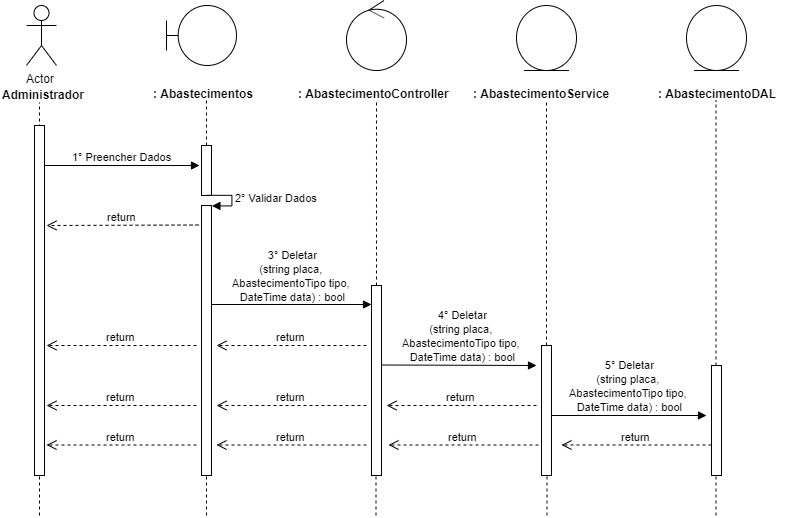

The diagram above was exported from draw.io. Its source (the exported page's mxGraphModel, read from the mxfile embedded in the PNG):
<mxGraphModel dx="1304" dy="509" grid="1" gridSize="10" guides="1" tooltips="1" connect="1" arrows="1" fold="1" page="1" pageScale="1" pageWidth="827" pageHeight="1169" math="0" shadow="0">
  <root>
    <mxCell id="0" />
    <mxCell id="1" parent="0" />
    <mxCell id="0rl8sCd2smoYntP0GRUY-1" value="Actor" style="shape=umlActor;verticalLabelPosition=bottom;labelBackgroundColor=#ffffff;verticalAlign=top;html=1;" parent="1" vertex="1">
      <mxGeometry x="120" y="40" width="30" height="60" as="geometry" />
    </mxCell>
    <mxCell id="0rl8sCd2smoYntP0GRUY-3" value="&lt;b&gt;Administrador&lt;/b&gt;" style="text;html=1;resizable=0;points=[];autosize=1;align=left;verticalAlign=top;spacingTop=-4;" parent="1" vertex="1">
      <mxGeometry x="94" y="120" width="100" height="20" as="geometry" />
    </mxCell>
    <mxCell id="0rl8sCd2smoYntP0GRUY-4" value="" style="endArrow=none;dashed=1;html=1;entryX=0.511;entryY=1.25;entryDx=0;entryDy=0;entryPerimeter=0;" parent="1" edge="1">
      <mxGeometry width="50" height="50" relative="1" as="geometry">
        <mxPoint x="133" y="480" as="sourcePoint" />
        <mxPoint x="132.99" y="137" as="targetPoint" />
      </mxGeometry>
    </mxCell>
    <mxCell id="0rl8sCd2smoYntP0GRUY-8" value="" style="shape=umlBoundary;whiteSpace=wrap;html=1;" parent="1" vertex="1">
      <mxGeometry x="260" y="40" width="70" height="60" as="geometry" />
    </mxCell>
    <mxCell id="0rl8sCd2smoYntP0GRUY-11" value="&lt;b&gt;: Abastecimentos&lt;/b&gt;" style="text;html=1;" parent="1" vertex="1">
      <mxGeometry x="245" y="115" width="150" height="30" as="geometry" />
    </mxCell>
    <mxCell id="0rl8sCd2smoYntP0GRUY-12" value="" style="endArrow=none;dashed=1;html=1;entryX=0.511;entryY=1.25;entryDx=0;entryDy=0;entryPerimeter=0;" parent="1" source="0rl8sCd2smoYntP0GRUY-24" edge="1">
      <mxGeometry width="50" height="50" relative="1" as="geometry">
        <mxPoint x="300" y="480" as="sourcePoint" />
        <mxPoint x="299.99" y="135" as="targetPoint" />
      </mxGeometry>
    </mxCell>
    <mxCell id="0rl8sCd2smoYntP0GRUY-13" value="" style="ellipse;shape=umlControl;whiteSpace=wrap;html=1;" parent="1" vertex="1">
      <mxGeometry x="440" y="35" width="60" height="70" as="geometry" />
    </mxCell>
    <mxCell id="0rl8sCd2smoYntP0GRUY-14" value="&lt;b&gt;: AbastecimentoController&lt;/b&gt;" style="text;html=1;" parent="1" vertex="1">
      <mxGeometry x="390" y="115" width="150" height="30" as="geometry" />
    </mxCell>
    <mxCell id="0rl8sCd2smoYntP0GRUY-15" value="" style="endArrow=none;dashed=1;html=1;entryX=0.511;entryY=1.25;entryDx=0;entryDy=0;entryPerimeter=0;" parent="1" source="0rl8sCd2smoYntP0GRUY-33" edge="1">
      <mxGeometry width="50" height="50" relative="1" as="geometry">
        <mxPoint x="470" y="480" as="sourcePoint" />
        <mxPoint x="469.99" y="135" as="targetPoint" />
      </mxGeometry>
    </mxCell>
    <mxCell id="0rl8sCd2smoYntP0GRUY-16" value="" style="ellipse;shape=umlEntity;whiteSpace=wrap;html=1;" parent="1" vertex="1">
      <mxGeometry x="610" y="40" width="60" height="65" as="geometry" />
    </mxCell>
    <mxCell id="0rl8sCd2smoYntP0GRUY-17" value="&lt;b&gt;: AbastecimentoService&lt;/b&gt;" style="text;html=1;" parent="1" vertex="1">
      <mxGeometry x="565" y="115" width="150" height="30" as="geometry" />
    </mxCell>
    <mxCell id="0rl8sCd2smoYntP0GRUY-18" value="" style="ellipse;shape=umlEntity;whiteSpace=wrap;html=1;" parent="1" vertex="1">
      <mxGeometry x="780" y="40" width="60" height="65" as="geometry" />
    </mxCell>
    <mxCell id="0rl8sCd2smoYntP0GRUY-19" value="&lt;b&gt;: AbastecimentoDAL&lt;/b&gt;" style="text;html=1;" parent="1" vertex="1">
      <mxGeometry x="750" y="115" width="150" height="30" as="geometry" />
    </mxCell>
    <mxCell id="0rl8sCd2smoYntP0GRUY-20" value="" style="endArrow=none;dashed=1;html=1;entryX=0.511;entryY=1.25;entryDx=0;entryDy=0;entryPerimeter=0;" parent="1" source="0rl8sCd2smoYntP0GRUY-40" edge="1">
      <mxGeometry width="50" height="50" relative="1" as="geometry">
        <mxPoint x="640" y="479" as="sourcePoint" />
        <mxPoint x="639.99" y="134" as="targetPoint" />
      </mxGeometry>
    </mxCell>
    <mxCell id="0rl8sCd2smoYntP0GRUY-21" value="" style="endArrow=none;dashed=1;html=1;entryX=0.511;entryY=1.25;entryDx=0;entryDy=0;entryPerimeter=0;" parent="1" source="0rl8sCd2smoYntP0GRUY-45" edge="1">
      <mxGeometry width="50" height="50" relative="1" as="geometry">
        <mxPoint x="809.5" y="480" as="sourcePoint" />
        <mxPoint x="809.49" y="135" as="targetPoint" />
      </mxGeometry>
    </mxCell>
    <mxCell id="0rl8sCd2smoYntP0GRUY-22" value="1° Preencher Dados" style="html=1;verticalAlign=bottom;endArrow=block;" parent="1" source="0rl8sCd2smoYntP0GRUY-37" edge="1">
      <mxGeometry width="80" relative="1" as="geometry">
        <mxPoint x="133" y="200" as="sourcePoint" />
        <mxPoint x="293" y="200" as="targetPoint" />
        <mxPoint as="offset" />
      </mxGeometry>
    </mxCell>
    <mxCell id="0rl8sCd2smoYntP0GRUY-24" value="" style="html=1;points=[];perimeter=orthogonalPerimeter;" parent="1" vertex="1">
      <mxGeometry x="295" y="180" width="10" height="50" as="geometry" />
    </mxCell>
    <mxCell id="0rl8sCd2smoYntP0GRUY-25" value="" style="endArrow=none;dashed=1;html=1;entryX=0.511;entryY=1.25;entryDx=0;entryDy=0;entryPerimeter=0;" parent="1" source="0rl8sCd2smoYntP0GRUY-26" target="0rl8sCd2smoYntP0GRUY-24" edge="1">
      <mxGeometry width="50" height="50" relative="1" as="geometry">
        <mxPoint x="300" y="480" as="sourcePoint" />
        <mxPoint x="299.99" y="135" as="targetPoint" />
      </mxGeometry>
    </mxCell>
    <mxCell id="0rl8sCd2smoYntP0GRUY-27" value="2° Validar Dados" style="edgeStyle=orthogonalEdgeStyle;html=1;align=left;spacingLeft=2;endArrow=block;rounded=0;entryX=1;entryY=0;" parent="1" target="0rl8sCd2smoYntP0GRUY-26" edge="1">
      <mxGeometry relative="1" as="geometry">
        <mxPoint x="300" y="230" as="sourcePoint" />
        <Array as="points">
          <mxPoint x="325" y="230" />
        </Array>
      </mxGeometry>
    </mxCell>
    <mxCell id="0rl8sCd2smoYntP0GRUY-26" value="" style="html=1;points=[];perimeter=orthogonalPerimeter;" parent="1" vertex="1">
      <mxGeometry x="295" y="240" width="10" height="270" as="geometry" />
    </mxCell>
    <mxCell id="0rl8sCd2smoYntP0GRUY-29" value="return" style="html=1;verticalAlign=bottom;endArrow=open;dashed=1;endSize=8;" parent="1" edge="1">
      <mxGeometry relative="1" as="geometry">
        <mxPoint x="292" y="259.5" as="sourcePoint" />
        <mxPoint x="140" y="260" as="targetPoint" />
      </mxGeometry>
    </mxCell>
    <mxCell id="0rl8sCd2smoYntP0GRUY-30" value="" style="html=1;verticalAlign=bottom;endArrow=block;" parent="1" edge="1">
      <mxGeometry width="80" relative="1" as="geometry">
        <mxPoint x="305" y="339" as="sourcePoint" />
        <mxPoint x="465" y="339" as="targetPoint" />
      </mxGeometry>
    </mxCell>
    <mxCell id="0rl8sCd2smoYntP0GRUY-31" value="&lt;div&gt;&lt;/div&gt;&lt;span style=&quot;font-size: 11px&quot;&gt;3° Deletar&lt;br&gt;(string placa, &lt;br&gt;AbastecimentoTipo tipo, &lt;br&gt;DateTime data) : bool&lt;/span&gt;" style="text;html=1;resizable=0;points=[];autosize=1;align=center;verticalAlign=top;spacingTop=-4;" parent="1" vertex="1">
      <mxGeometry x="320" y="280" width="130" height="60" as="geometry" />
    </mxCell>
    <mxCell id="0rl8sCd2smoYntP0GRUY-33" value="" style="html=1;points=[];perimeter=orthogonalPerimeter;" parent="1" vertex="1">
      <mxGeometry x="465" y="320" width="10" height="190" as="geometry" />
    </mxCell>
    <mxCell id="0rl8sCd2smoYntP0GRUY-35" value="return" style="html=1;verticalAlign=bottom;endArrow=open;dashed=1;endSize=8;" parent="1" edge="1">
      <mxGeometry relative="1" as="geometry">
        <mxPoint x="460" y="380" as="sourcePoint" />
        <mxPoint x="310" y="380" as="targetPoint" />
      </mxGeometry>
    </mxCell>
    <mxCell id="0rl8sCd2smoYntP0GRUY-36" value="return" style="html=1;verticalAlign=bottom;endArrow=open;dashed=1;endSize=8;" parent="1" edge="1">
      <mxGeometry relative="1" as="geometry">
        <mxPoint x="290" y="380" as="sourcePoint" />
        <mxPoint x="140" y="380" as="targetPoint" />
      </mxGeometry>
    </mxCell>
    <mxCell id="0rl8sCd2smoYntP0GRUY-37" value="" style="html=1;points=[];perimeter=orthogonalPerimeter;" parent="1" vertex="1">
      <mxGeometry x="128" y="160" width="10" height="350" as="geometry" />
    </mxCell>
    <mxCell id="0rl8sCd2smoYntP0GRUY-39" value="" style="html=1;verticalAlign=bottom;endArrow=block;" parent="1" edge="1">
      <mxGeometry width="80" relative="1" as="geometry">
        <mxPoint x="475" y="399.5" as="sourcePoint" />
        <mxPoint x="630" y="400" as="targetPoint" />
      </mxGeometry>
    </mxCell>
    <mxCell id="0rl8sCd2smoYntP0GRUY-40" value="" style="html=1;points=[];perimeter=orthogonalPerimeter;" parent="1" vertex="1">
      <mxGeometry x="635" y="380" width="10" height="130" as="geometry" />
    </mxCell>
    <mxCell id="0rl8sCd2smoYntP0GRUY-42" value="return" style="html=1;verticalAlign=bottom;endArrow=open;dashed=1;endSize=8;" parent="1" edge="1">
      <mxGeometry relative="1" as="geometry">
        <mxPoint x="630" y="440" as="sourcePoint" />
        <mxPoint x="480" y="440" as="targetPoint" />
      </mxGeometry>
    </mxCell>
    <mxCell id="0rl8sCd2smoYntP0GRUY-43" value="return" style="html=1;verticalAlign=bottom;endArrow=open;dashed=1;endSize=8;" parent="1" edge="1">
      <mxGeometry relative="1" as="geometry">
        <mxPoint x="460" y="440" as="sourcePoint" />
        <mxPoint x="310" y="440" as="targetPoint" />
      </mxGeometry>
    </mxCell>
    <mxCell id="0rl8sCd2smoYntP0GRUY-44" value="return" style="html=1;verticalAlign=bottom;endArrow=open;dashed=1;endSize=8;" parent="1" edge="1">
      <mxGeometry relative="1" as="geometry">
        <mxPoint x="290" y="440" as="sourcePoint" />
        <mxPoint x="140" y="440" as="targetPoint" />
      </mxGeometry>
    </mxCell>
    <mxCell id="0rl8sCd2smoYntP0GRUY-45" value="" style="html=1;points=[];perimeter=orthogonalPerimeter;" parent="1" vertex="1">
      <mxGeometry x="805" y="400" width="10" height="110" as="geometry" />
    </mxCell>
    <mxCell id="0rl8sCd2smoYntP0GRUY-49" value="" style="html=1;verticalAlign=bottom;endArrow=block;" parent="1" edge="1">
      <mxGeometry width="80" relative="1" as="geometry">
        <mxPoint x="645" y="450" as="sourcePoint" />
        <mxPoint x="800" y="450" as="targetPoint" />
      </mxGeometry>
    </mxCell>
    <mxCell id="0rl8sCd2smoYntP0GRUY-50" value="return" style="html=1;verticalAlign=bottom;endArrow=open;dashed=1;endSize=8;" parent="1" edge="1">
      <mxGeometry relative="1" as="geometry">
        <mxPoint x="805" y="479.5" as="sourcePoint" />
        <mxPoint x="655" y="479.5" as="targetPoint" />
      </mxGeometry>
    </mxCell>
    <mxCell id="0rl8sCd2smoYntP0GRUY-51" value="return" style="html=1;verticalAlign=bottom;endArrow=open;dashed=1;endSize=8;" parent="1" edge="1">
      <mxGeometry relative="1" as="geometry">
        <mxPoint x="632" y="479.5" as="sourcePoint" />
        <mxPoint x="482" y="479.5" as="targetPoint" />
      </mxGeometry>
    </mxCell>
    <mxCell id="0rl8sCd2smoYntP0GRUY-52" value="return" style="html=1;verticalAlign=bottom;endArrow=open;dashed=1;endSize=8;" parent="1" edge="1">
      <mxGeometry relative="1" as="geometry">
        <mxPoint x="460" y="479.5" as="sourcePoint" />
        <mxPoint x="310" y="479.5" as="targetPoint" />
      </mxGeometry>
    </mxCell>
    <mxCell id="0rl8sCd2smoYntP0GRUY-53" value="return" style="html=1;verticalAlign=bottom;endArrow=open;dashed=1;endSize=8;" parent="1" edge="1">
      <mxGeometry relative="1" as="geometry">
        <mxPoint x="290" y="479.5" as="sourcePoint" />
        <mxPoint x="140" y="479.5" as="targetPoint" />
      </mxGeometry>
    </mxCell>
    <mxCell id="0rl8sCd2smoYntP0GRUY-60" value="" style="endArrow=none;dashed=1;html=1;" parent="1" edge="1">
      <mxGeometry width="50" height="50" relative="1" as="geometry">
        <mxPoint x="133" y="550" as="sourcePoint" />
        <mxPoint x="133" y="510" as="targetPoint" />
      </mxGeometry>
    </mxCell>
    <mxCell id="0rl8sCd2smoYntP0GRUY-61" value="" style="endArrow=none;dashed=1;html=1;" parent="1" edge="1">
      <mxGeometry width="50" height="50" relative="1" as="geometry">
        <mxPoint x="300" y="550" as="sourcePoint" />
        <mxPoint x="300" y="510" as="targetPoint" />
      </mxGeometry>
    </mxCell>
    <mxCell id="0rl8sCd2smoYntP0GRUY-62" value="" style="endArrow=none;dashed=1;html=1;" parent="1" edge="1">
      <mxGeometry width="50" height="50" relative="1" as="geometry">
        <mxPoint x="469.5" y="550" as="sourcePoint" />
        <mxPoint x="469.5" y="510" as="targetPoint" />
      </mxGeometry>
    </mxCell>
    <mxCell id="0rl8sCd2smoYntP0GRUY-63" value="" style="endArrow=none;dashed=1;html=1;" parent="1" edge="1">
      <mxGeometry width="50" height="50" relative="1" as="geometry">
        <mxPoint x="640.5" y="550" as="sourcePoint" />
        <mxPoint x="640.5" y="510" as="targetPoint" />
      </mxGeometry>
    </mxCell>
    <mxCell id="0rl8sCd2smoYntP0GRUY-64" value="" style="endArrow=none;dashed=1;html=1;" parent="1" edge="1">
      <mxGeometry width="50" height="50" relative="1" as="geometry">
        <mxPoint x="809.5" y="550" as="sourcePoint" />
        <mxPoint x="809.5" y="510" as="targetPoint" />
      </mxGeometry>
    </mxCell>
    <mxCell id="72MRdmhC9TSm1KXuZgnh-27" value="&lt;div&gt;&lt;/div&gt;&lt;span style=&quot;font-size: 11px&quot;&gt;4° Deletar&lt;br&gt;(string placa, &lt;br&gt;AbastecimentoTipo tipo, &lt;br&gt;DateTime data) : bool&lt;/span&gt;" style="text;html=1;resizable=0;points=[];autosize=1;align=center;verticalAlign=top;spacingTop=-4;" vertex="1" parent="1">
      <mxGeometry x="490" y="340" width="130" height="60" as="geometry" />
    </mxCell>
    <mxCell id="72MRdmhC9TSm1KXuZgnh-28" value="&lt;div&gt;&lt;/div&gt;&lt;span style=&quot;font-size: 11px&quot;&gt;5° Deletar&lt;br&gt;(string placa, &lt;br&gt;AbastecimentoTipo tipo, &lt;br&gt;DateTime data) : bool&lt;/span&gt;" style="text;html=1;resizable=0;points=[];autosize=1;align=center;verticalAlign=top;spacingTop=-4;" vertex="1" parent="1">
      <mxGeometry x="657" y="390" width="130" height="60" as="geometry" />
    </mxCell>
  </root>
</mxGraphModel>